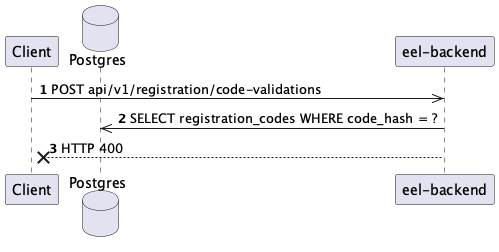

The diagram above was rendered by PlantUML. Its source (embedded in the PNG):
@startuml
autonumber
participant Client
database Postgres
participant "eel-backend"

Client ->> "eel-backend": POST api/v1/registration/code-validations
"eel-backend" ->> Postgres: SELECT registration_codes WHERE code_hash = ?
"eel-backend" --x Client: HTTP 400
@enduml